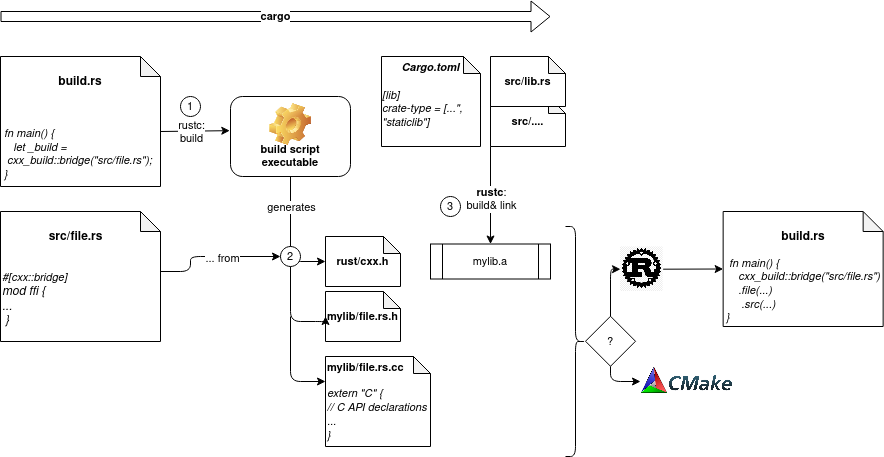

The diagram above was exported from draw.io. Its source (the exported page's mxGraphModel, read from the mxfile embedded in the PNG):
<mxGraphModel dx="794" dy="386" grid="1" gridSize="10" guides="1" tooltips="1" connect="1" arrows="1" fold="1" page="1" pageScale="1" pageWidth="850" pageHeight="1100" math="0" shadow="0">
  <root>
    <mxCell id="0" />
    <mxCell id="1" parent="0" />
    <mxCell id="30" value="src/...." style="shape=note;whiteSpace=wrap;html=1;backgroundOutline=1;darkOpacity=0.05;fontSize=11;fontStyle=1;size=17;" parent="1" vertex="1">
      <mxGeometry x="550" y="240" width="75" height="50" as="geometry" />
    </mxCell>
    <mxCell id="7" style="edgeStyle=none;html=1;exitX=0;exitY=0;exitDx=160;exitDy=75;exitPerimeter=0;fontSize=11;entryX=-0.006;entryY=0.427;entryDx=0;entryDy=0;entryPerimeter=0;" parent="1" source="4" target="6" edge="1">
      <mxGeometry relative="1" as="geometry">
        <mxPoint x="300" y="275.1428571428571" as="targetPoint" />
      </mxGeometry>
    </mxCell>
    <mxCell id="28" value="rustc:&lt;br&gt;build" style="edgeLabel;html=1;align=center;verticalAlign=middle;resizable=0;points=[];fontSize=11;" parent="7" vertex="1" connectable="0">
      <mxGeometry x="-0.2716" y="-1" relative="1" as="geometry">
        <mxPoint x="5" as="offset" />
      </mxGeometry>
    </mxCell>
    <mxCell id="4" value="&lt;p&gt;&lt;b&gt;build.rs&lt;br&gt;&lt;/b&gt;&lt;/p&gt;&lt;br&gt;&lt;p style=&quot;text-align: left; font-size: 11px;&quot;&gt;&lt;i style=&quot;&quot;&gt;&lt;font style=&quot;font-size: 11px;&quot;&gt;&amp;nbsp;fn main() {&lt;br&gt;&lt;/font&gt;&lt;/i&gt;&lt;i&gt;&lt;font style=&quot;font-size: 11px;&quot;&gt;&amp;nbsp; &amp;nbsp; let _build =&amp;nbsp; &amp;nbsp; &amp;nbsp;&amp;nbsp;&lt;/font&gt;&lt;/i&gt;&lt;i style=&quot;background-color: initial; font-family: Helvetica; white-space: normal;&quot;&gt;cxx_build::bridge(&quot;src/file.rs&quot;);&lt;br&gt;&lt;/i&gt;&lt;i style=&quot;&quot;&gt;&lt;font style=&quot;font-size: 11px;&quot;&gt;&amp;nbsp;}&lt;/font&gt;&lt;/i&gt;&lt;/p&gt;" style="shape=note;html=1;backgroundOutline=1;darkOpacity=0.05;size=20;verticalAlign=top;whiteSpace=wrap;" parent="1" vertex="1">
      <mxGeometry x="60" y="200" width="160" height="130" as="geometry" />
    </mxCell>
    <mxCell id="11" style="edgeStyle=orthogonalEdgeStyle;html=1;exitX=0.5;exitY=1;exitDx=0;exitDy=0;fontSize=11;entryX=0;entryY=0.5;entryDx=0;entryDy=0;entryPerimeter=0;" parent="1" source="6" target="12" edge="1">
      <mxGeometry relative="1" as="geometry">
        <mxPoint x="349.95238095238096" y="400.0000000000001" as="targetPoint" />
      </mxGeometry>
    </mxCell>
    <mxCell id="15" value="generates" style="edgeLabel;html=1;align=center;verticalAlign=middle;resizable=0;points=[];fontSize=11;" parent="11" vertex="1" connectable="0">
      <mxGeometry x="-0.4522" y="1" relative="1" as="geometry">
        <mxPoint x="-1" y="-3" as="offset" />
      </mxGeometry>
    </mxCell>
    <mxCell id="6" value="build script executable" style="label;whiteSpace=wrap;html=1;align=center;verticalAlign=bottom;spacingLeft=0;spacingBottom=4;imageAlign=center;imageVerticalAlign=top;image=img/clipart/Gear_128x128.png;fontSize=11;" parent="1" vertex="1">
      <mxGeometry x="290" y="240" width="120" height="80" as="geometry" />
    </mxCell>
    <mxCell id="12" value="rust/cxx.h" style="shape=note;whiteSpace=wrap;html=1;backgroundOutline=1;darkOpacity=0.05;fontSize=11;fontStyle=1;size=17;" parent="1" vertex="1">
      <mxGeometry x="385" y="380" width="75" height="50" as="geometry" />
    </mxCell>
    <mxCell id="18" value="mylib/file.rs.h" style="shape=note;whiteSpace=wrap;html=1;backgroundOutline=1;darkOpacity=0.05;fontSize=11;fontStyle=1;size=17;" parent="1" vertex="1">
      <mxGeometry x="385" y="435" width="75" height="50" as="geometry" />
    </mxCell>
    <mxCell id="19" value="mylib/file.rs.cc&lt;br&gt;&lt;br&gt;&lt;span style=&quot;font-weight: 400;&quot;&gt;&lt;i&gt;extern &quot;C&quot; {&lt;br&gt;// C API declarations&lt;br&gt;...&lt;br&gt;}&lt;/i&gt;&lt;/span&gt;" style="shape=note;whiteSpace=wrap;html=1;backgroundOutline=1;darkOpacity=0.05;fontSize=11;fontStyle=1;size=17;align=left;" parent="1" vertex="1">
      <mxGeometry x="385" y="500" width="105" height="90" as="geometry" />
    </mxCell>
    <mxCell id="22" value="" style="endArrow=classic;html=1;fontSize=11;entryX=0;entryY=0.5;entryDx=0;entryDy=0;entryPerimeter=0;edgeStyle=orthogonalEdgeStyle;startArrow=none;" parent="1" source="26" target="18" edge="1">
      <mxGeometry width="50" height="50" relative="1" as="geometry">
        <mxPoint x="350" y="400" as="sourcePoint" />
        <mxPoint x="590" y="270" as="targetPoint" />
        <Array as="points">
          <mxPoint x="350" y="465" />
        </Array>
      </mxGeometry>
    </mxCell>
    <mxCell id="23" value="" style="endArrow=classic;html=1;fontSize=11;entryX=0;entryY=0.5;entryDx=0;entryDy=0;entryPerimeter=0;edgeStyle=orthogonalEdgeStyle;" parent="1" edge="1">
      <mxGeometry width="50" height="50" relative="1" as="geometry">
        <mxPoint x="350" y="460.0000000000001" as="sourcePoint" />
        <mxPoint x="385" y="525" as="targetPoint" />
        <Array as="points">
          <mxPoint x="350" y="525" />
        </Array>
      </mxGeometry>
    </mxCell>
    <mxCell id="24" value="&lt;b&gt;cargo&lt;/b&gt;" style="shape=flexArrow;endArrow=classic;html=1;fontSize=11;" parent="1" edge="1">
      <mxGeometry width="50" height="50" relative="1" as="geometry">
        <mxPoint x="60" y="160" as="sourcePoint" />
        <mxPoint x="610" y="160" as="targetPoint" />
      </mxGeometry>
    </mxCell>
    <mxCell id="25" value="1" style="ellipse;whiteSpace=wrap;html=1;aspect=fixed;fontSize=11;" parent="1" vertex="1">
      <mxGeometry x="240" y="240" width="20" height="20" as="geometry" />
    </mxCell>
    <mxCell id="34" style="edgeStyle=orthogonalEdgeStyle;html=1;exitX=0;exitY=1;exitDx=0;exitDy=0;exitPerimeter=0;fontSize=11;" parent="1" source="30" target="36" edge="1">
      <mxGeometry relative="1" as="geometry">
        <mxPoint x="550" y="410" as="targetPoint" />
      </mxGeometry>
    </mxCell>
    <mxCell id="35" value="&lt;b&gt;rustc&lt;/b&gt;: &lt;br&gt;build&amp;amp; link" style="edgeLabel;html=1;align=center;verticalAlign=middle;resizable=0;points=[];fontSize=11;" parent="34" vertex="1" connectable="0">
      <mxGeometry x="-0.1573" y="-1" relative="1" as="geometry">
        <mxPoint x="1" y="11" as="offset" />
      </mxGeometry>
    </mxCell>
    <mxCell id="29" value="src/lib.rs" style="shape=note;whiteSpace=wrap;html=1;backgroundOutline=1;darkOpacity=0.05;fontSize=11;fontStyle=1;size=17;" parent="1" vertex="1">
      <mxGeometry x="550" y="200" width="75" height="50" as="geometry" />
    </mxCell>
    <mxCell id="33" style="edgeStyle=orthogonalEdgeStyle;html=1;exitX=0;exitY=0;exitDx=160;exitDy=75;exitPerimeter=0;fontSize=11;entryX=0;entryY=0.5;entryDx=0;entryDy=0;" parent="1" target="26" edge="1">
      <mxGeometry relative="1" as="geometry">
        <mxPoint x="320" y="380" as="targetPoint" />
        <mxPoint x="220" y="415" as="sourcePoint" />
        <Array as="points">
          <mxPoint x="250" y="415" />
          <mxPoint x="250" y="400" />
        </Array>
      </mxGeometry>
    </mxCell>
    <mxCell id="56" value="... from" style="edgeLabel;html=1;align=center;verticalAlign=middle;resizable=0;points=[];" parent="33" vertex="1" connectable="0">
      <mxGeometry x="0.1301" y="-1" relative="1" as="geometry">
        <mxPoint as="offset" />
      </mxGeometry>
    </mxCell>
    <mxCell id="36" value="mylib.a" style="shape=process;whiteSpace=wrap;html=1;backgroundOutline=1;fontSize=11;" parent="1" vertex="1">
      <mxGeometry x="490" y="387.5" width="120" height="35" as="geometry" />
    </mxCell>
    <mxCell id="37" value="&lt;i&gt;&lt;br&gt;Cargo.toml&lt;br&gt;&lt;span style=&quot;background-color: initial;&quot;&gt;&lt;br&gt;&lt;div style=&quot;text-align: left;&quot;&gt;&lt;span style=&quot;background-color: initial; font-weight: normal;&quot;&gt;[lib]&lt;/span&gt;&lt;/div&gt;&lt;/span&gt;&lt;/i&gt;&lt;div style=&quot;text-align: left;&quot;&gt;&lt;span style=&quot;font-weight: normal;&quot;&gt;&lt;i&gt;crate-type = [...&quot;, &quot;staticlib&quot;]&lt;/i&gt;&lt;/span&gt;&lt;/div&gt;&lt;span style=&quot;color: rgba(0, 0, 0, 0); font-family: monospace; font-size: 0px; font-weight: 400; text-align: start;&quot;&gt;%3CmxGraphModel%3E%3Croot%3E%3CmxCell%20id%3D%220%22%2F%3E%3CmxCell%20id%3D%221%22%20parent%3D%220%22%2F%3E%3CmxCell%20id%3D%222%22%20value%3D%22src%2Flib.rs%22%20style%3D%22shape%3Dnote%3BwhiteSpace%3Dwrap%3Bhtml%3D1%3BbackgroundOutline%3D1%3BdarkOpacity%3D0.05%3BfontSize%3D11%3BfontStyle%3D1%3Bsize%3D17%3B%22%20vertex%3D%221%22%20parent%3D%221%22%3E%3CmxGeometry%20x%3D%22480%22%20y%3D%22190%22%20width%3D%2275%22%20height%3D%2250%22%20as%3D%22geometry%22%2F%3E%3C%2FmxCell%3E%3C%2Froot%3E%3C%2FmxGraphModel%3E&lt;/span&gt;&lt;span style=&quot;color: rgba(0, 0, 0, 0); font-family: monospace; font-size: 0px; font-weight: 400; text-align: start;&quot;&gt;%3CmxGraphModel%3E%3Croot%3E%3CmxCell%20id%3D%220%22%2F%3E%3CmxCell%20id%3D%221%22%20parent%3D%220%22%2F%3E%3CmxCell%20id%3D%222%22%20value%3D%22src%2Flib.rs%22%20style%3D%22shape%3Dnote%3BwhiteSpace%3Dwrap%3Bhtml%3D1%3BbackgroundOutline%3D1%3BdarkOpacity%3D0.05%3BfontSize%3D11%3BfontStyle%3D1%3Bsize%3D17%3B%22%20vertex%3D%221%22%20parent%3D%221%22%3E%3CmxGeometry%20x%3D%22480%22%20y%3D%22190%22%20width%3D%2275%22%20height%3D%2250%22%20as%3D%22geometry%22%2F%3E%3C%2FmxCell%3E%3C%2Froot%3E%3C%2FmxGraphModel%3E&lt;/span&gt;&lt;span style=&quot;text-align: start; font-weight: 400; font-size: 0px; font-family: monospace; color: rgba(0, 0, 0, 0);&quot;&gt;%3CmxGraphModel%3E%3Croot%3E%3CmxCell%20id%3D%220%22%2F%3E%3CmxCell%20id%3D%221%22%20parent%3D%220%22%2F%3E%3CmxCell%20id%3D%222%22%20value%3D%22src%2Flib.rs%22%20style%3D%22shape%3Dnote%3BwhiteSpace%3Dwrap%3Bhtml%3D1%3BbackgroundOutline%3D1%3BdarkOpacity%3D0.05%3BfontSize%3D11%3BfontStyle%3D1%3Bsize%3D17%3B%22%20vertex%3D%221%22%20parent%3D%221%22%3E%3CmxGeometry%20x%3D%22480%22%20y%3D%22190%22%20width%3D%2275%22%20height%3D%2250%22%20as%3D%22geometry%22%2F%3E%3C%2FmxCell%3E%3C%2Froot%3E%3C%2FmxGraphModel%3E&lt;br&gt;&lt;br&gt;&lt;/span&gt;" style="shape=note;whiteSpace=wrap;html=1;backgroundOutline=1;darkOpacity=0.05;fontSize=11;fontStyle=1;size=17;" parent="1" vertex="1">
      <mxGeometry x="441" y="200" width="99" height="90" as="geometry" />
    </mxCell>
    <mxCell id="38" value="3" style="ellipse;whiteSpace=wrap;html=1;aspect=fixed;fontSize=11;" parent="1" vertex="1">
      <mxGeometry x="500" y="340" width="20" height="20" as="geometry" />
    </mxCell>
    <mxCell id="39" value="" style="shape=curlyBracket;whiteSpace=wrap;html=1;rounded=1;flipH=1;labelPosition=right;verticalLabelPosition=middle;align=left;verticalAlign=middle;fontSize=11;" parent="1" vertex="1">
      <mxGeometry x="625" y="370" width="20" height="230" as="geometry" />
    </mxCell>
    <mxCell id="41" style="edgeStyle=orthogonalEdgeStyle;html=1;exitX=0.5;exitY=1;exitDx=0;exitDy=0;fontSize=11;entryX=0;entryY=0.5;entryDx=0;entryDy=0;" parent="1" source="40" target="42" edge="1">
      <mxGeometry relative="1" as="geometry">
        <mxPoint x="800" y="560" as="targetPoint" />
      </mxGeometry>
    </mxCell>
    <mxCell id="50" style="edgeStyle=orthogonalEdgeStyle;html=1;exitX=0.5;exitY=0;exitDx=0;exitDy=0;fontSize=11;entryX=0;entryY=0.5;entryDx=0;entryDy=0;" parent="1" source="40" target="59" edge="1">
      <mxGeometry relative="1" as="geometry">
        <mxPoint x="747.2" y="440" as="targetPoint" />
      </mxGeometry>
    </mxCell>
    <mxCell id="40" value="?" style="rhombus;whiteSpace=wrap;html=1;fontSize=11;" parent="1" vertex="1">
      <mxGeometry x="645" y="459.75" width="50" height="50" as="geometry" />
    </mxCell>
    <mxCell id="42" value="" style="shape=image;verticalLabelPosition=bottom;labelBackgroundColor=default;verticalAlign=top;aspect=fixed;imageAspect=0;image=https://cdn.jsdelivr.net/gh/TOMsworkspace/TOMsworkspace.github.io/2021/05/24/CMAKE%E5%85%A5%E9%97%A8/CMake-Logo.png;" parent="1" vertex="1">
      <mxGeometry x="700" y="509.75" width="94.4" height="30.5" as="geometry" />
    </mxCell>
    <mxCell id="49" value="&lt;p&gt;&lt;b&gt;build.rs&lt;br&gt;&lt;/b&gt;&lt;/p&gt;&lt;p style=&quot;text-align: left; font-size: 11px;&quot;&gt;&lt;i style=&quot;&quot;&gt;&lt;font style=&quot;font-size: 11px;&quot;&gt;&amp;nbsp;fn main() {&lt;br&gt;&lt;/font&gt;&lt;/i&gt;&lt;i&gt;&lt;font style=&quot;font-size: 11px;&quot;&gt;&amp;nbsp; &amp;nbsp; &lt;/font&gt;&lt;/i&gt;&lt;i style=&quot;background-color: initial; font-family: Helvetica; white-space: normal;&quot;&gt;cxx_build::bridge(&quot;src/file.rs&quot;)&lt;br&gt;&amp;nbsp; &amp;nbsp; .file(...)&lt;br&gt;&lt;/i&gt;&lt;i style=&quot;background-color: initial;&quot;&gt;&amp;nbsp; &amp;nbsp; &amp;nbsp;.src(...)&lt;br&gt;}&lt;/i&gt;&lt;/p&gt;" style="shape=note;html=1;backgroundOutline=1;darkOpacity=0.05;size=20;verticalAlign=top;whiteSpace=wrap;" parent="1" vertex="1">
      <mxGeometry x="782.65" y="355" width="160" height="115" as="geometry" />
    </mxCell>
    <mxCell id="55" value="&lt;p style=&quot;&quot;&gt;&lt;b&gt;&amp;nbsp; &amp;nbsp; &amp;nbsp; &amp;nbsp; &amp;nbsp; &amp;nbsp; &amp;nbsp; src/file.rs&lt;br&gt;&lt;/b&gt;&lt;/p&gt;&lt;div style=&quot;&quot;&gt;&lt;br&gt;&lt;/div&gt;&lt;i style=&quot;background-color: initial; border-color: var(--border-color); font-size: 11px;&quot;&gt;&lt;div style=&quot;&quot;&gt;&lt;i style=&quot;background-color: initial; border-color: var(--border-color);&quot;&gt;#[cxx::bridge]&lt;/i&gt;&lt;/div&gt;&lt;/i&gt;&lt;i style=&quot;background-color: initial; border-color: var(--border-color);&quot;&gt;&lt;div style=&quot;&quot;&gt;&lt;i style=&quot;background-color: initial; border-color: var(--border-color);&quot;&gt;mod ffi {&lt;/i&gt;&lt;/div&gt;&lt;/i&gt;&lt;blockquote style=&quot;margin: 0 0 0 40px; border: none; padding: 0px;&quot;&gt;&lt;/blockquote&gt;&lt;i style=&quot;background-color: initial; border-color: var(--border-color);&quot;&gt;&lt;div style=&quot;&quot;&gt;...&lt;/div&gt;&lt;/i&gt;&lt;div style=&quot;border-color: var(--border-color);&quot;&gt;&lt;i style=&quot;border-color: var(--border-color); background-color: initial;&quot;&gt;&lt;div style=&quot;&quot;&gt;&lt;i style=&quot;background-color: initial; border-color: var(--border-color);&quot;&gt;&amp;nbsp;}&lt;/i&gt;&lt;/div&gt;&lt;/i&gt;&lt;/div&gt;&lt;p style=&quot;font-size: 11px;&quot;&gt;&lt;i style=&quot;border-color: var(--border-color); background-color: initial;&quot;&gt;&lt;/i&gt;&lt;i style=&quot;border-color: var(--border-color); background-color: initial;&quot;&gt;&lt;/i&gt;&lt;/p&gt;" style="shape=note;html=1;backgroundOutline=1;darkOpacity=0.05;size=20;verticalAlign=top;whiteSpace=wrap;align=left;" parent="1" vertex="1">
      <mxGeometry x="60" y="355" width="160" height="130" as="geometry" />
    </mxCell>
    <mxCell id="58" value="" style="endArrow=none;html=1;fontSize=11;entryX=0;entryY=0.5;entryDx=0;entryDy=0;entryPerimeter=0;edgeStyle=orthogonalEdgeStyle;" parent="1" target="26" edge="1">
      <mxGeometry width="50" height="50" relative="1" as="geometry">
        <mxPoint x="350" y="400" as="sourcePoint" />
        <mxPoint x="385" y="460" as="targetPoint" />
        <Array as="points" />
      </mxGeometry>
    </mxCell>
    <mxCell id="26" value="2" style="ellipse;whiteSpace=wrap;html=1;aspect=fixed;fontSize=11;" parent="1" vertex="1">
      <mxGeometry x="340" y="390" width="20" height="20" as="geometry" />
    </mxCell>
    <mxCell id="60" style="edgeStyle=none;html=1;exitX=1;exitY=0.5;exitDx=0;exitDy=0;entryX=0;entryY=0.5;entryDx=0;entryDy=0;entryPerimeter=0;" parent="1" source="59" target="49" edge="1">
      <mxGeometry relative="1" as="geometry" />
    </mxCell>
    <mxCell id="59" value="" style="shape=image;verticalLabelPosition=bottom;labelBackgroundColor=default;verticalAlign=top;aspect=fixed;imageAspect=0;image=https://www.vhv.rs/dpng/d/415-4150318_rust-programming-language-logo-hd-png-download.png;" parent="1" vertex="1">
      <mxGeometry x="680" y="390.38" width="42.65" height="44.62" as="geometry" />
    </mxCell>
  </root>
</mxGraphModel>